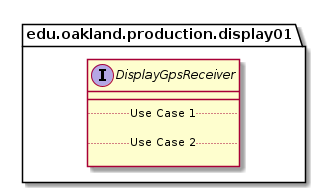

The diagram above was rendered by PlantUML. Its source (embedded in the PNG):
@startuml DisplayGpsReceiver_DirectDependencies


package edu.oakland.production.display01 {
    interface DisplayGpsReceiver {
        __
        .. Use Case 1 ..

        .. Use Case 2 ..

    }
}






@enduml